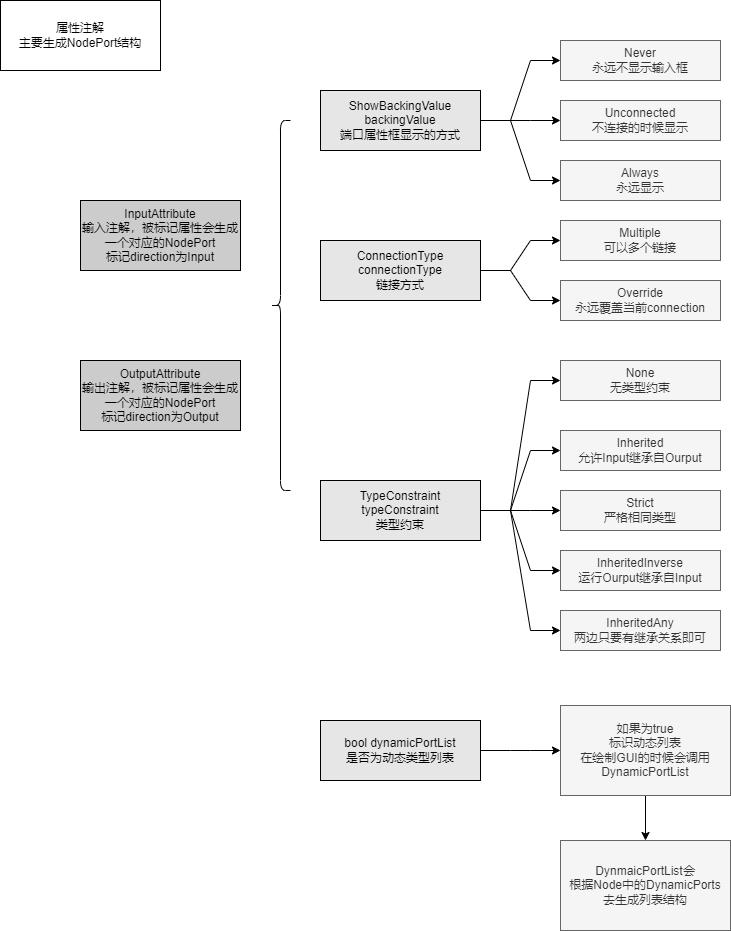

The diagram above was exported from draw.io. Its source (the exported page's mxGraphModel, read from the mxfile embedded in the PNG):
<mxGraphModel dx="1102" dy="865" grid="1" gridSize="10" guides="1" tooltips="1" connect="1" arrows="1" fold="1" page="1" pageScale="1" pageWidth="827" pageHeight="1169" math="0" shadow="0">
  <root>
    <mxCell id="0" />
    <mxCell id="1" parent="0" />
    <mxCell id="fAoKmr8APeq-ufI6blum-2" value="属性注解&lt;br&gt;主要生成NodePort结构" style="rounded=0;whiteSpace=wrap;html=1;" vertex="1" parent="1">
      <mxGeometry y="40" width="160" height="70" as="geometry" />
    </mxCell>
    <mxCell id="fAoKmr8APeq-ufI6blum-3" value="InputAttribute&lt;br&gt;输入注解，被标记属性会生成一个对应的NodePort&lt;br&gt;标记direction为Input" style="rounded=0;whiteSpace=wrap;html=1;fillColor=#CCCCCC;" vertex="1" parent="1">
      <mxGeometry x="80" y="240" width="160" height="70" as="geometry" />
    </mxCell>
    <mxCell id="fAoKmr8APeq-ufI6blum-4" value="OutputAttribute&lt;br&gt;输出注解，被标记属性会生成一个对应的NodePort&lt;br&gt;标记direction为Output" style="rounded=0;whiteSpace=wrap;html=1;fillColor=#CCCCCC;" vertex="1" parent="1">
      <mxGeometry x="80" y="400" width="160" height="70" as="geometry" />
    </mxCell>
    <mxCell id="fAoKmr8APeq-ufI6blum-11" style="edgeStyle=entityRelationEdgeStyle;rounded=0;orthogonalLoop=1;jettySize=auto;html=1;entryX=0;entryY=0.5;entryDx=0;entryDy=0;" edge="1" parent="1" source="fAoKmr8APeq-ufI6blum-5" target="fAoKmr8APeq-ufI6blum-8">
      <mxGeometry relative="1" as="geometry" />
    </mxCell>
    <mxCell id="fAoKmr8APeq-ufI6blum-12" style="edgeStyle=entityRelationEdgeStyle;rounded=0;orthogonalLoop=1;jettySize=auto;html=1;" edge="1" parent="1" source="fAoKmr8APeq-ufI6blum-5" target="fAoKmr8APeq-ufI6blum-9">
      <mxGeometry relative="1" as="geometry" />
    </mxCell>
    <mxCell id="fAoKmr8APeq-ufI6blum-13" style="edgeStyle=entityRelationEdgeStyle;rounded=0;orthogonalLoop=1;jettySize=auto;html=1;" edge="1" parent="1" source="fAoKmr8APeq-ufI6blum-5" target="fAoKmr8APeq-ufI6blum-10">
      <mxGeometry relative="1" as="geometry" />
    </mxCell>
    <mxCell id="fAoKmr8APeq-ufI6blum-5" value="ShowBackingValue backingValue&lt;br&gt;端口属性框显示的方式" style="rounded=0;whiteSpace=wrap;html=1;fillColor=#E6E6E6;" vertex="1" parent="1">
      <mxGeometry x="320" y="130" width="160" height="60" as="geometry" />
    </mxCell>
    <mxCell id="fAoKmr8APeq-ufI6blum-6" value="" style="shape=curlyBracket;whiteSpace=wrap;html=1;rounded=1;fillColor=#CCCCCC;" vertex="1" parent="1">
      <mxGeometry x="270" y="160" width="20" height="370" as="geometry" />
    </mxCell>
    <mxCell id="fAoKmr8APeq-ufI6blum-16" style="edgeStyle=entityRelationEdgeStyle;rounded=0;orthogonalLoop=1;jettySize=auto;html=1;" edge="1" parent="1" source="fAoKmr8APeq-ufI6blum-7" target="fAoKmr8APeq-ufI6blum-14">
      <mxGeometry relative="1" as="geometry" />
    </mxCell>
    <mxCell id="fAoKmr8APeq-ufI6blum-17" style="edgeStyle=entityRelationEdgeStyle;rounded=0;orthogonalLoop=1;jettySize=auto;html=1;" edge="1" parent="1" source="fAoKmr8APeq-ufI6blum-7" target="fAoKmr8APeq-ufI6blum-15">
      <mxGeometry relative="1" as="geometry" />
    </mxCell>
    <mxCell id="fAoKmr8APeq-ufI6blum-7" value="ConnectionType connectionType&lt;br&gt;链接方式" style="rounded=0;whiteSpace=wrap;html=1;fillColor=#E6E6E6;" vertex="1" parent="1">
      <mxGeometry x="320" y="280" width="160" height="60" as="geometry" />
    </mxCell>
    <mxCell id="fAoKmr8APeq-ufI6blum-8" value="Never&lt;br&gt;永远不显示输入框" style="rounded=0;whiteSpace=wrap;html=1;fillColor=#f5f5f5;fontColor=#333333;strokeColor=#666666;" vertex="1" parent="1">
      <mxGeometry x="560" y="80" width="160" height="40" as="geometry" />
    </mxCell>
    <mxCell id="fAoKmr8APeq-ufI6blum-9" value="Unconnected&lt;br&gt;不连接的时候显示" style="rounded=0;whiteSpace=wrap;html=1;fillColor=#f5f5f5;fontColor=#333333;strokeColor=#666666;" vertex="1" parent="1">
      <mxGeometry x="560" y="140" width="160" height="40" as="geometry" />
    </mxCell>
    <mxCell id="fAoKmr8APeq-ufI6blum-10" value="Always&lt;br&gt;永远显示" style="rounded=0;whiteSpace=wrap;html=1;fillColor=#f5f5f5;fontColor=#333333;strokeColor=#666666;" vertex="1" parent="1">
      <mxGeometry x="560" y="200" width="160" height="40" as="geometry" />
    </mxCell>
    <mxCell id="fAoKmr8APeq-ufI6blum-14" value="Multiple&lt;br&gt;可以多个链接" style="rounded=0;whiteSpace=wrap;html=1;fillColor=#f5f5f5;fontColor=#333333;strokeColor=#666666;" vertex="1" parent="1">
      <mxGeometry x="560" y="260" width="160" height="40" as="geometry" />
    </mxCell>
    <mxCell id="fAoKmr8APeq-ufI6blum-15" value="Override&lt;br&gt;永远覆盖当前connection" style="rounded=0;whiteSpace=wrap;html=1;fillColor=#f5f5f5;fontColor=#333333;strokeColor=#666666;" vertex="1" parent="1">
      <mxGeometry x="560" y="320" width="160" height="40" as="geometry" />
    </mxCell>
    <mxCell id="fAoKmr8APeq-ufI6blum-21" style="edgeStyle=entityRelationEdgeStyle;rounded=0;orthogonalLoop=1;jettySize=auto;html=1;" edge="1" parent="1" source="fAoKmr8APeq-ufI6blum-18" target="fAoKmr8APeq-ufI6blum-19">
      <mxGeometry relative="1" as="geometry" />
    </mxCell>
    <mxCell id="fAoKmr8APeq-ufI6blum-25" style="edgeStyle=entityRelationEdgeStyle;rounded=0;orthogonalLoop=1;jettySize=auto;html=1;" edge="1" parent="1" source="fAoKmr8APeq-ufI6blum-18" target="fAoKmr8APeq-ufI6blum-20">
      <mxGeometry relative="1" as="geometry" />
    </mxCell>
    <mxCell id="fAoKmr8APeq-ufI6blum-26" style="edgeStyle=entityRelationEdgeStyle;rounded=0;orthogonalLoop=1;jettySize=auto;html=1;" edge="1" parent="1" source="fAoKmr8APeq-ufI6blum-18" target="fAoKmr8APeq-ufI6blum-22">
      <mxGeometry relative="1" as="geometry" />
    </mxCell>
    <mxCell id="fAoKmr8APeq-ufI6blum-27" style="edgeStyle=entityRelationEdgeStyle;rounded=0;orthogonalLoop=1;jettySize=auto;html=1;" edge="1" parent="1" source="fAoKmr8APeq-ufI6blum-18" target="fAoKmr8APeq-ufI6blum-23">
      <mxGeometry relative="1" as="geometry" />
    </mxCell>
    <mxCell id="fAoKmr8APeq-ufI6blum-28" style="edgeStyle=entityRelationEdgeStyle;rounded=0;orthogonalLoop=1;jettySize=auto;html=1;" edge="1" parent="1" source="fAoKmr8APeq-ufI6blum-18" target="fAoKmr8APeq-ufI6blum-24">
      <mxGeometry relative="1" as="geometry" />
    </mxCell>
    <mxCell id="fAoKmr8APeq-ufI6blum-18" value="TypeConstraint typeConstraint&lt;br&gt;类型约束" style="rounded=0;whiteSpace=wrap;html=1;fillColor=#E6E6E6;" vertex="1" parent="1">
      <mxGeometry x="320" y="520" width="160" height="60" as="geometry" />
    </mxCell>
    <mxCell id="fAoKmr8APeq-ufI6blum-19" value="None&lt;br&gt;无类型约束" style="rounded=0;whiteSpace=wrap;html=1;fillColor=#f5f5f5;fontColor=#333333;strokeColor=#666666;" vertex="1" parent="1">
      <mxGeometry x="560" y="400" width="160" height="40" as="geometry" />
    </mxCell>
    <mxCell id="fAoKmr8APeq-ufI6blum-20" value="Inherited&lt;br&gt;允许Input继承自Ourput" style="rounded=0;whiteSpace=wrap;html=1;fillColor=#f5f5f5;fontColor=#333333;strokeColor=#666666;" vertex="1" parent="1">
      <mxGeometry x="560" y="470" width="160" height="40" as="geometry" />
    </mxCell>
    <mxCell id="fAoKmr8APeq-ufI6blum-22" value="Strict&lt;br&gt;严格相同类型" style="rounded=0;whiteSpace=wrap;html=1;fillColor=#f5f5f5;fontColor=#333333;strokeColor=#666666;" vertex="1" parent="1">
      <mxGeometry x="560" y="530" width="160" height="40" as="geometry" />
    </mxCell>
    <mxCell id="fAoKmr8APeq-ufI6blum-23" value="InheritedInverse&lt;br&gt;运行Ourput继承自Input" style="rounded=0;whiteSpace=wrap;html=1;fillColor=#f5f5f5;fontColor=#333333;strokeColor=#666666;" vertex="1" parent="1">
      <mxGeometry x="560" y="590" width="160" height="40" as="geometry" />
    </mxCell>
    <mxCell id="fAoKmr8APeq-ufI6blum-24" value="InheritedAny&lt;br&gt;两边只要有继承关系即可" style="rounded=0;whiteSpace=wrap;html=1;fillColor=#f5f5f5;fontColor=#333333;strokeColor=#666666;" vertex="1" parent="1">
      <mxGeometry x="560" y="650" width="160" height="40" as="geometry" />
    </mxCell>
    <mxCell id="fAoKmr8APeq-ufI6blum-31" style="edgeStyle=entityRelationEdgeStyle;rounded=0;orthogonalLoop=1;jettySize=auto;html=1;" edge="1" parent="1" source="fAoKmr8APeq-ufI6blum-29" target="fAoKmr8APeq-ufI6blum-30">
      <mxGeometry relative="1" as="geometry" />
    </mxCell>
    <mxCell id="fAoKmr8APeq-ufI6blum-29" value="bool dynamicPortList&lt;br&gt;是否为动态类型列表" style="rounded=0;whiteSpace=wrap;html=1;fillColor=#E6E6E6;" vertex="1" parent="1">
      <mxGeometry x="320" y="760" width="160" height="60" as="geometry" />
    </mxCell>
    <mxCell id="fAoKmr8APeq-ufI6blum-35" style="edgeStyle=orthogonalEdgeStyle;rounded=0;orthogonalLoop=1;jettySize=auto;html=1;" edge="1" parent="1" source="fAoKmr8APeq-ufI6blum-30" target="fAoKmr8APeq-ufI6blum-32">
      <mxGeometry relative="1" as="geometry" />
    </mxCell>
    <mxCell id="fAoKmr8APeq-ufI6blum-30" value="如果为true&lt;br&gt;标识动态列表&lt;br&gt;在绘制GUI的时候会调用&lt;br&gt;DynamicPortList" style="rounded=0;whiteSpace=wrap;html=1;fillColor=#f5f5f5;fontColor=#333333;strokeColor=#666666;" vertex="1" parent="1">
      <mxGeometry x="560" y="745" width="170" height="90" as="geometry" />
    </mxCell>
    <mxCell id="fAoKmr8APeq-ufI6blum-32" value="DynmaicPortList会&lt;br&gt;根据Node中的DynamicPorts&lt;br&gt;去生成列表结构" style="rounded=0;whiteSpace=wrap;html=1;fillColor=#f5f5f5;fontColor=#333333;strokeColor=#666666;" vertex="1" parent="1">
      <mxGeometry x="560" y="880" width="170" height="90" as="geometry" />
    </mxCell>
  </root>
</mxGraphModel>